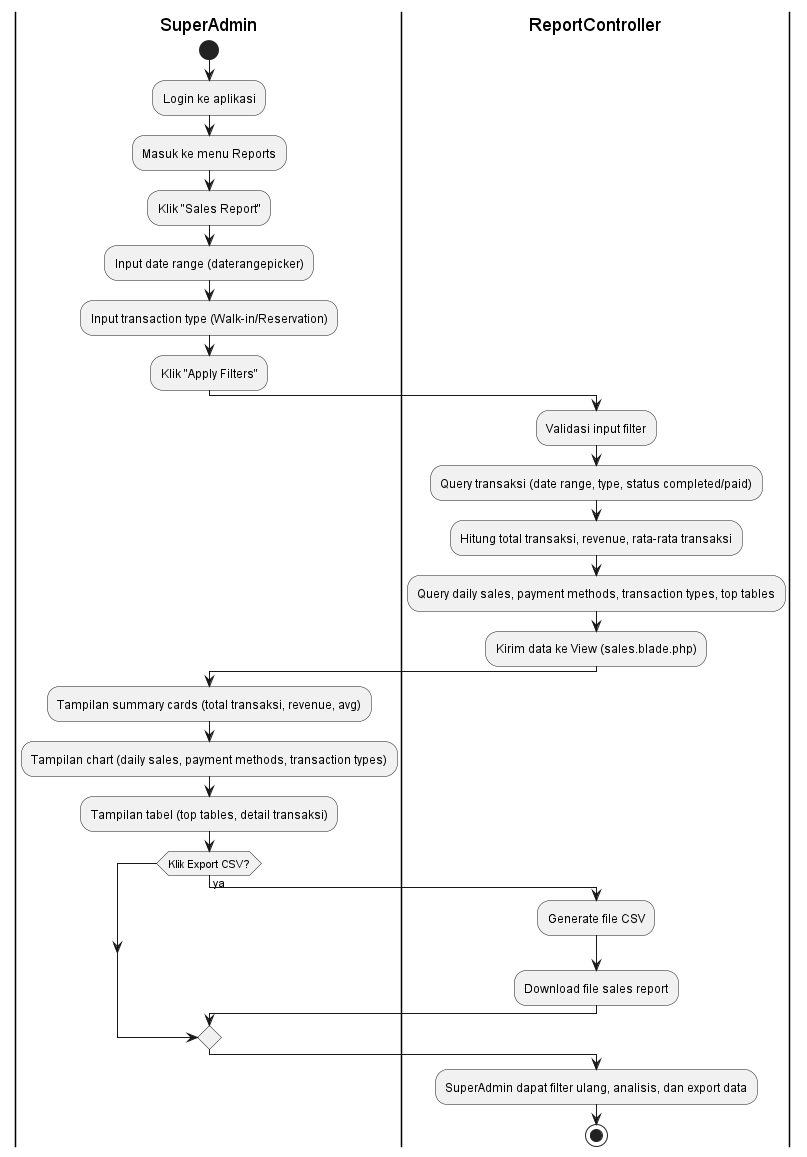

The diagram above was rendered by PlantUML. Its source (embedded in the PNG):
@startuml Activity Diagram - Sales Report

|SuperAdmin|
start
:Login ke aplikasi;
:Masuk ke menu Reports;
:Klik "Sales Report";

:Input date range (daterangepicker);
:Input transaction type (Walk-in/Reservation);
:Klik "Apply Filters";

|ReportController|
:Validasi input filter;
:Query transaksi (date range, type, status completed/paid);
:Hitung total transaksi, revenue, rata-rata transaksi;
:Query daily sales, payment methods, transaction types, top tables;
:Kirim data ke View (sales.blade.php);

|SuperAdmin|
:Tampilan summary cards (total transaksi, revenue, avg);
:Tampilan chart (daily sales, payment methods, transaction types);
:Tampilan tabel (top tables, detail transaksi);

if (Klik Export CSV?) then (ya)
    |ReportController|
    :Generate file CSV;
    :Download file sales report;
endif

:SuperAdmin dapat filter ulang, analisis, dan export data;

stop

@enduml